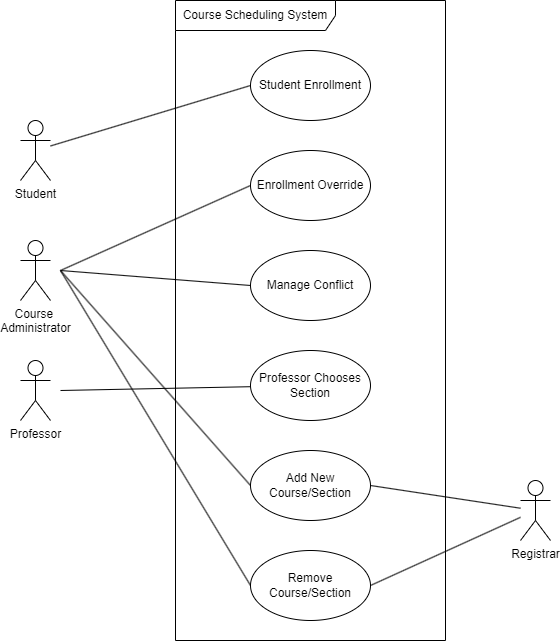

The diagram above was exported from draw.io. Its source (the exported page's mxGraphModel, read from the mxfile embedded in the PNG):
<mxGraphModel dx="1474" dy="772" grid="1" gridSize="10" guides="1" tooltips="1" connect="1" arrows="1" fold="1" page="1" pageScale="1" pageWidth="1100" pageHeight="850" math="0" shadow="0">
  <root>
    <mxCell id="0" />
    <mxCell id="1" parent="0" />
    <mxCell id="2" style="rounded=0;orthogonalLoop=1;jettySize=auto;html=1;entryX=0;entryY=0.5;entryDx=0;entryDy=0;endArrow=none;endFill=0;" edge="1" source="3" target="11" parent="1">
      <mxGeometry relative="1" as="geometry">
        <mxPoint x="300" y="330" as="sourcePoint" />
      </mxGeometry>
    </mxCell>
    <mxCell id="3" value="Student" style="shape=umlActor;verticalLabelPosition=bottom;verticalAlign=top;html=1;" vertex="1" parent="1">
      <mxGeometry x="260" y="180" width="30" height="60" as="geometry" />
    </mxCell>
    <mxCell id="4" value="Course&amp;nbsp;&lt;div&gt;Administrator&lt;/div&gt;" style="shape=umlActor;verticalLabelPosition=bottom;verticalAlign=top;html=1;" vertex="1" parent="1">
      <mxGeometry x="260" y="300" width="30" height="60" as="geometry" />
    </mxCell>
    <mxCell id="5" style="rounded=0;orthogonalLoop=1;jettySize=auto;html=1;endArrow=none;endFill=0;startArrow=none;startFill=0;" edge="1" target="15" parent="1">
      <mxGeometry relative="1" as="geometry">
        <mxPoint x="300" y="450" as="sourcePoint" />
      </mxGeometry>
    </mxCell>
    <mxCell id="6" value="Professor" style="shape=umlActor;verticalLabelPosition=bottom;verticalAlign=top;html=1;" vertex="1" parent="1">
      <mxGeometry x="260" y="420" width="30" height="60" as="geometry" />
    </mxCell>
    <mxCell id="7" style="rounded=0;orthogonalLoop=1;jettySize=auto;html=1;entryX=1;entryY=0.5;entryDx=0;entryDy=0;endArrow=none;endFill=0;" edge="1" source="9" target="17" parent="1">
      <mxGeometry relative="1" as="geometry">
        <mxPoint x="750" y="570" as="sourcePoint" />
      </mxGeometry>
    </mxCell>
    <mxCell id="8" style="rounded=0;orthogonalLoop=1;jettySize=auto;html=1;entryX=1;entryY=0.5;entryDx=0;entryDy=0;endArrow=none;endFill=0;" edge="1" source="9" target="19" parent="1">
      <mxGeometry relative="1" as="geometry" />
    </mxCell>
    <mxCell id="9" value="Registrar" style="shape=umlActor;verticalLabelPosition=bottom;verticalAlign=top;html=1;" vertex="1" parent="1">
      <mxGeometry x="760" y="540" width="30" height="60" as="geometry" />
    </mxCell>
    <mxCell id="10" value="Course Scheduling System" style="shape=umlFrame;whiteSpace=wrap;html=1;pointerEvents=0;recursiveResize=0;container=1;collapsible=0;width=160;" vertex="1" parent="1">
      <mxGeometry x="415" y="60" width="270" height="640" as="geometry" />
    </mxCell>
    <mxCell id="11" value="Student Enrollment" style="ellipse;html=1;whiteSpace=wrap;" vertex="1" parent="10">
      <mxGeometry x="75" y="50" width="120" height="70" as="geometry" />
    </mxCell>
    <mxCell id="12" value="Enrollment Override" style="ellipse;html=1;whiteSpace=wrap;" vertex="1" parent="10">
      <mxGeometry x="75" y="150" width="120" height="70" as="geometry" />
    </mxCell>
    <mxCell id="13" style="rounded=0;orthogonalLoop=1;jettySize=auto;html=1;exitX=0;exitY=0.5;exitDx=0;exitDy=0;startArrow=none;startFill=0;endArrow=none;endFill=0;" edge="1" parent="10" source="14">
      <mxGeometry relative="1" as="geometry">
        <mxPoint x="-115" y="270" as="targetPoint" />
      </mxGeometry>
    </mxCell>
    <mxCell id="14" value="Manage Conflict" style="ellipse;html=1;whiteSpace=wrap;" vertex="1" parent="10">
      <mxGeometry x="75" y="250" width="120" height="70" as="geometry" />
    </mxCell>
    <mxCell id="15" value="Professor Chooses Section" style="ellipse;html=1;whiteSpace=wrap;" vertex="1" parent="10">
      <mxGeometry x="75" y="350" width="120" height="70" as="geometry" />
    </mxCell>
    <mxCell id="16" style="rounded=0;orthogonalLoop=1;jettySize=auto;html=1;exitX=0;exitY=0.5;exitDx=0;exitDy=0;startArrow=none;startFill=0;endArrow=none;endFill=0;" edge="1" parent="10" source="17">
      <mxGeometry relative="1" as="geometry">
        <mxPoint x="-115" y="270" as="targetPoint" />
      </mxGeometry>
    </mxCell>
    <mxCell id="17" value="Add New Course/Section" style="ellipse;html=1;whiteSpace=wrap;" vertex="1" parent="10">
      <mxGeometry x="75" y="450" width="120" height="70" as="geometry" />
    </mxCell>
    <mxCell id="18" style="rounded=0;orthogonalLoop=1;jettySize=auto;html=1;exitX=0;exitY=0.5;exitDx=0;exitDy=0;startArrow=none;startFill=0;endArrow=none;endFill=0;" edge="1" parent="10" source="19">
      <mxGeometry relative="1" as="geometry">
        <mxPoint x="-115" y="270" as="targetPoint" />
      </mxGeometry>
    </mxCell>
    <mxCell id="19" value="Remove Course/Section" style="ellipse;html=1;whiteSpace=wrap;" vertex="1" parent="10">
      <mxGeometry x="75" y="550" width="120" height="70" as="geometry" />
    </mxCell>
    <mxCell id="20" style="rounded=0;orthogonalLoop=1;jettySize=auto;html=1;exitX=0;exitY=0.5;exitDx=0;exitDy=0;startArrow=none;startFill=0;endArrow=none;endFill=0;" edge="1" source="12" parent="1">
      <mxGeometry relative="1" as="geometry">
        <mxPoint x="300" y="330" as="targetPoint" />
      </mxGeometry>
    </mxCell>
  </root>
</mxGraphModel>